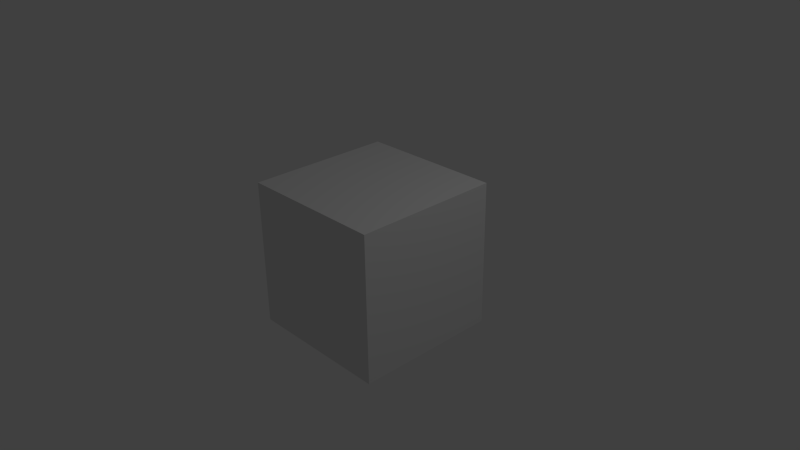 # Source: Samir.blend  (saved by Blender 2.64.0; exported with 4.5.12 LTS)
import bpy
from mathutils import Matrix  # noqa: F401  (used for matrix-valued properties, if any)

bpy.ops.wm.read_factory_settings(use_empty=True)
scene = bpy.context.scene
scene.name = 'Scene'

# ---- collections
col_collection_1 = bpy.data.collections.new('Collection 1'); scene.collection.children.link(col_collection_1)

# ---- materials (node trees are filled in below, after node groups)
mat_material = bpy.data.materials.new('Material')
mat_material.alpha_threshold = 0.0
mat_material.use_transparent_shadow = False
mat_material.roughness = 0.5
mat_material.line_color = (0.0, 0.0, 0.0, 1.0)

# ---- material node trees

# ---- world
world_world = bpy.data.worlds.new('World'); scene.world = world_world
world_world.color = (0.05088, 0.05088, 0.05088)
world_world.use_sun_shadow = False
world_world.sun_shadow_jitter_overblur = 0.0
world_world.cycles.sampling_method = 'MANUAL'
world_world.cycles.sample_map_resolution = 256

# ---- cameras
cam_camera = bpy.data.cameras.new('Camera')
cam_camera.clip_end = 100.0
cam_camera.lens = 35.0
cam_camera.sensor_width = 32.0
cam_camera.sensor_height = 18.0
cam_camera.ortho_scale = 7.314
cam_camera.dof.focus_distance = 0.0
cam_camera.dof.aperture_fstop = 128.0

# ---- lights
light_lamp = bpy.data.lights.new('Lamp', 'POINT')
light_lamp.transmission_factor = 0.0
light_lamp.cutoff_distance = 30.0
light_lamp.energy = 100.0
light_lamp.shadow_buffer_clip_start = 1.001
light_lamp.shadow_soft_size = 1.0
light_lamp.shadow_maximum_resolution = 0.006
light_lamp.use_absolute_resolution = True
light_lamp.cycles.use_multiple_importance_sampling = False

# ---- meshes
me_cube = bpy.data.meshes.new('Cube')
me_cube.from_pydata([(1.0, 1.0, -1.0), (1.0, -1.0, -1.0), (-1.0, -1.0, -1.0), (-1.0, 1.0, -1.0), (1.0, 1.0, 1.0), (1.0, -1.0, 1.0), (-1.0, -1.0, 1.0), (-1.0, 1.0, 1.0)], [], [(0, 1, 2, 3), (4, 7, 6, 5), (0, 4, 5, 1), (1, 5, 6, 2), (2, 6, 7, 3), (4, 0, 3, 7)])
me_cube.materials.append(mat_material)
me_cube.use_remesh_preserve_volume = False
me_cube.use_remesh_preserve_attributes = False
me_cube.use_mirror_vertex_groups = False
me_cube.update()

# ---- objects
ob_cube = bpy.data.objects.new('Cube', me_cube)
ob_lamp = bpy.data.objects.new('Lamp', light_lamp)
ob_camera = bpy.data.objects.new('Camera', cam_camera)

# ---- transforms, parenting, visibility, modifiers, constraints
ob_cube.location = (0.0, 0.0, 0.0)
ob_cube.lock_rotations_4d = False
ob_cube.empty_display_type = 'ARROWS'
ob_cube.lineart.crease_threshold = 0.0
ob_lamp.location = (4.076, 1.005, 5.904)
ob_lamp.rotation_euler = (0.6503, 0.05522, 1.866)
ob_lamp.lock_rotations_4d = False
ob_lamp.empty_display_type = 'ARROWS'
ob_lamp.color = (0.0, 0.0, 0.0, 0.0)
ob_lamp.lineart.crease_threshold = 0.0
ob_camera.location = (7.481, -6.508, 5.344)
ob_camera.rotation_euler = (1.109, 0.01082, 0.8149)
ob_camera.lock_rotations_4d = False
ob_camera.empty_display_type = 'ARROWS'
ob_camera.color = (0.0, 0.0, 0.0, 0.0)
ob_camera.display_type = 'WIRE'
ob_camera.lineart.crease_threshold = 0.0

# ---- collection membership
col_collection_1.objects.link(ob_cube)
col_collection_1.objects.link(ob_lamp)
col_collection_1.objects.link(ob_camera)

# ---- scene / render settings (as saved in the file)
scene.camera = ob_camera
scene.frame_start = 1; scene.frame_end = 250; scene.frame_set(1)
scene.render.engine = 'BLENDER_EEVEE_NEXT'
scene.render.image_settings.color_mode = 'RGB'
scene.render.image_settings.compression = 90
scene.render.resolution_percentage = 50
scene.render.dither_intensity = 0.0
scene.render.bake_margin = 2
scene.render.bake_bias = 0.0
scene.cycles.use_denoising = False
scene.cycles.samples = 10
scene.cycles.sampling_pattern = 'TABULATED_SOBOL'
scene.cycles.light_sampling_threshold = 0.0
scene.cycles.use_adaptive_sampling = False
scene.cycles.use_light_tree = False
scene.cycles.blur_glossy = 0.0
scene.cycles.volume_bounces = 1
scene.cycles.pixel_filter_type = 'GAUSSIAN'
scene.cycles.sample_clamp_indirect = 0.0
scene.view_settings.view_transform = 'Standard'
bpy.context.view_layer.update()
